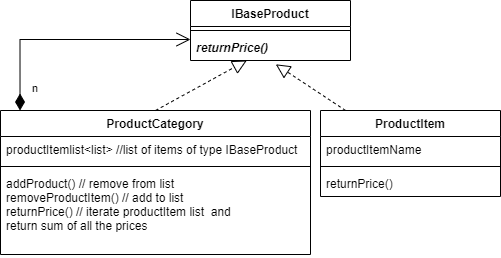

The diagram above was exported from draw.io. Its source (the exported page's mxGraphModel, read from the mxfile embedded in the PNG):
<mxGraphModel dx="526" dy="483" grid="1" gridSize="10" guides="1" tooltips="1" connect="1" arrows="1" fold="1" page="1" pageScale="1" pageWidth="850" pageHeight="1100" math="0" shadow="0">
  <root>
    <mxCell id="0" />
    <mxCell id="1" parent="0" />
    <mxCell id="5JokLP-bZutXTGjCmYul-2" value="ProductCategory" style="swimlane;fontStyle=1;align=center;verticalAlign=top;childLayout=stackLayout;horizontal=1;startSize=26;horizontalStack=0;resizeParent=1;resizeParentMax=0;resizeLast=0;collapsible=1;marginBottom=0;" parent="1" vertex="1">
      <mxGeometry x="10" y="180" width="310" height="144" as="geometry" />
    </mxCell>
    <mxCell id="5JokLP-bZutXTGjCmYul-3" value="productItemlist&lt;list&gt; //list of items of type IBaseProduct" style="text;strokeColor=none;fillColor=none;align=left;verticalAlign=top;spacingLeft=4;spacingRight=4;overflow=hidden;rotatable=0;points=[[0,0.5],[1,0.5]];portConstraint=eastwest;" parent="5JokLP-bZutXTGjCmYul-2" vertex="1">
      <mxGeometry y="26" width="310" height="26" as="geometry" />
    </mxCell>
    <mxCell id="5JokLP-bZutXTGjCmYul-4" value="" style="line;strokeWidth=1;fillColor=none;align=left;verticalAlign=middle;spacingTop=-1;spacingLeft=3;spacingRight=3;rotatable=0;labelPosition=right;points=[];portConstraint=eastwest;" parent="5JokLP-bZutXTGjCmYul-2" vertex="1">
      <mxGeometry y="52" width="310" height="8" as="geometry" />
    </mxCell>
    <mxCell id="5JokLP-bZutXTGjCmYul-5" value="addProduct() // remove from list&#10;removeProductItem() // add to list &#10;returnPrice() // iterate productItem list  and &#10;return sum of all the prices&#10;" style="text;strokeColor=none;fillColor=none;align=left;verticalAlign=top;spacingLeft=4;spacingRight=4;overflow=hidden;rotatable=0;points=[[0,0.5],[1,0.5]];portConstraint=eastwest;fontStyle=0" parent="5JokLP-bZutXTGjCmYul-2" vertex="1">
      <mxGeometry y="60" width="310" height="84" as="geometry" />
    </mxCell>
    <mxCell id="5JokLP-bZutXTGjCmYul-6" value="ProductItem" style="swimlane;fontStyle=1;align=center;verticalAlign=top;childLayout=stackLayout;horizontal=1;startSize=26;horizontalStack=0;resizeParent=1;resizeParentMax=0;resizeLast=0;collapsible=1;marginBottom=0;" parent="1" vertex="1">
      <mxGeometry x="330" y="180" width="180" height="86" as="geometry" />
    </mxCell>
    <mxCell id="5JokLP-bZutXTGjCmYul-7" value="productItemName" style="text;strokeColor=none;fillColor=none;align=left;verticalAlign=top;spacingLeft=4;spacingRight=4;overflow=hidden;rotatable=0;points=[[0,0.5],[1,0.5]];portConstraint=eastwest;" parent="5JokLP-bZutXTGjCmYul-6" vertex="1">
      <mxGeometry y="26" width="180" height="26" as="geometry" />
    </mxCell>
    <mxCell id="5JokLP-bZutXTGjCmYul-8" value="" style="line;strokeWidth=1;fillColor=none;align=left;verticalAlign=middle;spacingTop=-1;spacingLeft=3;spacingRight=3;rotatable=0;labelPosition=right;points=[];portConstraint=eastwest;" parent="5JokLP-bZutXTGjCmYul-6" vertex="1">
      <mxGeometry y="52" width="180" height="8" as="geometry" />
    </mxCell>
    <mxCell id="5JokLP-bZutXTGjCmYul-9" value="returnPrice()" style="text;strokeColor=none;fillColor=none;align=left;verticalAlign=top;spacingLeft=4;spacingRight=4;overflow=hidden;rotatable=0;points=[[0,0.5],[1,0.5]];portConstraint=eastwest;" parent="5JokLP-bZutXTGjCmYul-6" vertex="1">
      <mxGeometry y="60" width="180" height="26" as="geometry" />
    </mxCell>
    <mxCell id="5JokLP-bZutXTGjCmYul-10" value="IBaseProduct" style="swimlane;fontStyle=1;align=center;verticalAlign=top;childLayout=stackLayout;horizontal=1;startSize=26;horizontalStack=0;resizeParent=1;resizeParentMax=0;resizeLast=0;collapsible=1;marginBottom=0;" parent="1" vertex="1">
      <mxGeometry x="200" y="70" width="160" height="60" as="geometry" />
    </mxCell>
    <mxCell id="5JokLP-bZutXTGjCmYul-12" value="" style="line;strokeWidth=1;fillColor=none;align=left;verticalAlign=middle;spacingTop=-1;spacingLeft=3;spacingRight=3;rotatable=0;labelPosition=right;points=[];portConstraint=eastwest;" parent="5JokLP-bZutXTGjCmYul-10" vertex="1">
      <mxGeometry y="26" width="160" height="8" as="geometry" />
    </mxCell>
    <mxCell id="5JokLP-bZutXTGjCmYul-13" value="returnPrice()" style="text;strokeColor=none;fillColor=none;align=left;verticalAlign=top;spacingLeft=4;spacingRight=4;overflow=hidden;rotatable=0;points=[[0,0.5],[1,0.5]];portConstraint=eastwest;fontStyle=3" parent="5JokLP-bZutXTGjCmYul-10" vertex="1">
      <mxGeometry y="34" width="160" height="26" as="geometry" />
    </mxCell>
    <mxCell id="5JokLP-bZutXTGjCmYul-14" value="" style="endArrow=block;dashed=1;endFill=0;endSize=12;html=1;rounded=0;exitX=0.5;exitY=0;exitDx=0;exitDy=0;" parent="1" source="5JokLP-bZutXTGjCmYul-2" target="5JokLP-bZutXTGjCmYul-13" edge="1">
      <mxGeometry width="160" relative="1" as="geometry">
        <mxPoint x="180" y="280" as="sourcePoint" />
        <mxPoint x="340" y="280" as="targetPoint" />
      </mxGeometry>
    </mxCell>
    <mxCell id="5JokLP-bZutXTGjCmYul-15" value="" style="endArrow=block;dashed=1;endFill=0;endSize=12;html=1;rounded=0;entryX=0.533;entryY=1.146;entryDx=0;entryDy=0;entryPerimeter=0;" parent="1" source="5JokLP-bZutXTGjCmYul-6" target="5JokLP-bZutXTGjCmYul-13" edge="1">
      <mxGeometry width="160" relative="1" as="geometry">
        <mxPoint x="190" y="220" as="sourcePoint" />
        <mxPoint x="270.5970149253732" y="166" as="targetPoint" />
      </mxGeometry>
    </mxCell>
    <mxCell id="5JokLP-bZutXTGjCmYul-17" value="n" style="endArrow=open;html=1;endSize=12;startArrow=diamondThin;startSize=14;startFill=1;edgeStyle=orthogonalEdgeStyle;align=left;verticalAlign=bottom;rounded=0;exitX=0.063;exitY=0;exitDx=0;exitDy=0;exitPerimeter=0;entryX=0;entryY=0.5;entryDx=0;entryDy=0;" parent="1" source="5JokLP-bZutXTGjCmYul-2" edge="1">
      <mxGeometry x="-0.8946" y="-10" relative="1" as="geometry">
        <mxPoint x="100" y="180" as="sourcePoint" />
        <mxPoint x="200" y="109" as="targetPoint" />
        <Array as="points">
          <mxPoint x="30" y="109" />
        </Array>
        <mxPoint as="offset" />
      </mxGeometry>
    </mxCell>
  </root>
</mxGraphModel>